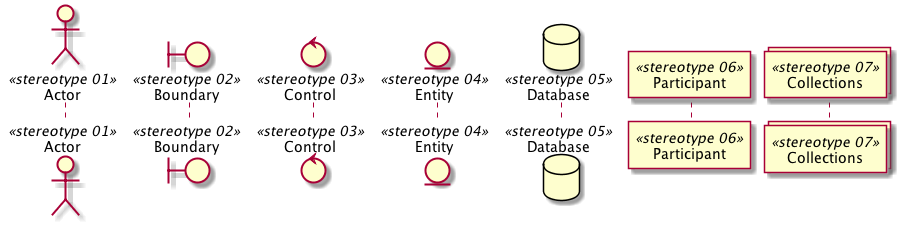

The diagram above was rendered by PlantUML. Its source (embedded in the PNG):
@startuml

actor Actor <<stereotype 01>>
boundary Boundary <<stereotype 02>>
control Control <<stereotype 03>>
entity Entity <<stereotype 04>>
database Database <<stereotype 05>>
participant Participant <<stereotype 06>>
collections Collections <<stereotype 07>>

@enduml